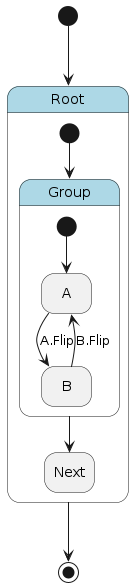

The diagram above was rendered by PlantUML. Its source (embedded in the PNG):
@startuml
hide empty description

skinparam state {
  BackgroundColor<<pseudo>> LightGray
  BackgroundColor<<composite>> LightBlue
  BorderColor<<pseudo>> Gray
  FontStyle<<pseudo>> italic
}

state "Root" as root <<composite>> {
    state "Group" as root__group <<composite>> {
        state "A" as root__group__a
        state "B" as root__group__b
        [*] --> root__group__a
        root__group__a --> root__group__b : A.Flip
        root__group__b --> root__group__a : B.Flip
    }
    state "Next" as root__next
    [*] --> root__group
    root__group --> root__next
}
[*] --> root
root --> [*]
@enduml